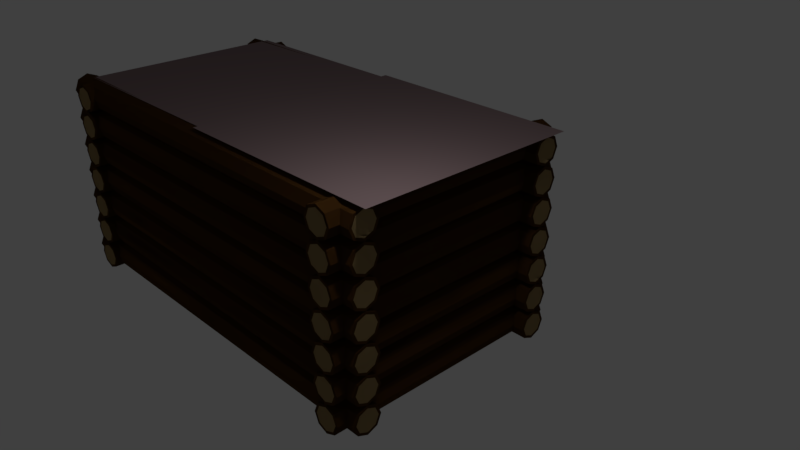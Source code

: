 # Source: h_tte.blend  (saved by Blender 2.78.0; exported with 4.5.12 LTS)
import bpy
from mathutils import Matrix  # noqa: F401  (used for matrix-valued properties, if any)

bpy.ops.wm.read_factory_settings(use_empty=True)
scene = bpy.context.scene
scene.name = 'Scene'

# ---- collections
col_collection_1 = bpy.data.collections.new('Collection 1'); scene.collection.children.link(col_collection_1)

# ---- materials (node trees are filled in below, after node groups)
mat_material_003 = bpy.data.materials.new('Material.003')
mat_material_003.alpha_threshold = 0.0
mat_material_003.use_transparent_shadow = False
mat_material_003.diffuse_color = (0.2266, 0.1609, 0.166, 1.0)
mat_material_003.roughness = 0.5
mat_material_001 = bpy.data.materials.new('Material.001')
mat_material_001.alpha_threshold = 0.0
mat_material_001.use_transparent_shadow = False
mat_material_001.diffuse_color = (0.1065, 0.04624, 0.01133, 1.0)
mat_material_001.roughness = 0.5
mat_material_002 = bpy.data.materials.new('Material.002')
mat_material_002.alpha_threshold = 0.0
mat_material_002.use_transparent_shadow = False
mat_material_002.diffuse_color = (0.5277, 0.3704, 0.1673, 1.0)
mat_material_002.roughness = 0.5

# ---- material node trees

# ---- world
world_world = bpy.data.worlds.new('World'); scene.world = world_world
world_world.color = (0.05088, 0.05088, 0.05088)
world_world.use_sun_shadow = False
world_world.sun_shadow_jitter_overblur = 0.0
world_world.cycles.sampling_method = 'MANUAL'

# ---- cameras
cam_camera = bpy.data.cameras.new('Camera')
cam_camera.clip_end = 100.0
cam_camera.lens = 35.0
cam_camera.sensor_width = 32.0
cam_camera.sensor_height = 18.0
cam_camera.ortho_scale = 7.314
cam_camera.dof.focus_distance = 0.0
cam_camera.dof.aperture_fstop = 128.0

# ---- lights
light_lamp = bpy.data.lights.new('Lamp', 'POINT')
light_lamp.transmission_factor = 0.0
light_lamp.cutoff_distance = 30.0
light_lamp.energy = 100.0
light_lamp.shadow_buffer_clip_start = 1.001
light_lamp.shadow_soft_size = 0.1
light_lamp.shadow_maximum_resolution = 0.006
light_lamp.use_absolute_resolution = True

# ---- meshes
me_plane_002 = bpy.data.meshes.new('Plane.002')
me_plane_002.from_pydata([(-1.0, -1.0, 0.0), (1.0, -1.0, 0.0), (-1.0, 1.0, 0.0), (1.0, 1.0, 0.0)], [], [(0, 1, 3, 2)])
me_plane_002.materials.append(mat_material_003)
me_plane_002.use_remesh_preserve_volume = False
me_plane_002.use_remesh_preserve_attributes = False
me_plane_002.use_mirror_vertex_groups = False
me_plane_002.update()
me_plane_001 = bpy.data.meshes.new('Plane.001')
me_plane_001.from_pydata([(-1.0, -1.0, 0.0), (1.0, -1.0, 0.0), (-1.0, 1.0, 0.0), (1.0, 1.0, 0.0)], [], [(0, 1, 3, 2)])
me_plane_001.materials.append(mat_material_003)
me_plane_001.use_remesh_preserve_volume = False
me_plane_001.use_remesh_preserve_attributes = False
me_plane_001.use_mirror_vertex_groups = False
me_plane_001.update()
me_cylinder_004 = bpy.data.meshes.new('Cylinder.004')
me_cylinder_004.from_pydata([(0.5713, 0.5713, -1.0), (0.8079, -4.061e-08, -1.0), (0.5713, -0.5713, -1.0), (-0.5713, -0.5713, -1.0), (-0.8079, 1.192e-08, -1.0), (-0.5713, 0.5713, -1.0), (0.7071, 0.7071, 0.0008655), (1.0, -4.371e-08, 0.0008655), (0.7071, -0.7071, 0.0008655), (-0.7071, -0.7071, 0.0008655), (-1.0, 1.192e-08, 0.0008655), (-0.7071, 0.7071, 0.0008655), (0.7071, 0.7071, -1.0), (1.0, -4.371e-08, -1.0), (0.7071, -0.7071, -1.0), (-0.7071, -0.7071, -1.0), (-1.0, 1.192e-08, -1.0), (-0.7071, 0.7071, -1.0), (0.0, 0.8079, -1.0), (-0.5713, 0.5713, -1.0), (-0.8079, -4.061e-08, -1.0), (-0.5713, -0.5713, -1.0), (0.0, -0.8079, -1.0), (0.5713, -0.5713, -1.0), (0.8079, 1.192e-08, -1.0), (0.5713, 0.5713, -1.0), (0.0, 1.0, 0.0008655), (-0.7071, 0.7071, 0.0008655), (-1.0, -4.371e-08, 0.0008655), (-0.7071, -0.7071, 0.0008655), (0.0, -1.0, 0.0008655), (0.7071, -0.7071, 0.0008655), (1.0, 1.192e-08, 0.0008655), (0.7071, 0.7071, 0.0008655), (0.0, 1.0, -1.0), (-0.7071, 0.7071, -1.0), (-1.0, -4.371e-08, -1.0), (-0.7071, -0.7071, -1.0), (0.0, -1.0, -1.0), (0.7071, -0.7071, -1.0), (1.0, 1.192e-08, -1.0), (0.7071, 0.7071, -1.0), (0.5713, 0.5713, 1.0), (0.8079, -4.061e-08, 1.0), (0.5713, -0.5713, 1.0), (-0.5713, -0.5713, 1.0), (-0.8079, 1.192e-08, 1.0), (-0.5713, 0.5713, 1.0), (0.7071, 0.7071, -0.0008655), (1.0, -4.371e-08, -0.0008655), (0.7071, -0.7071, -0.0008655), (-0.7071, -0.7071, -0.0008655), (-1.0, 1.192e-08, -0.0008655), (-0.7071, 0.7071, -0.0008655), (0.7071, 0.7071, 1.0), (1.0, -4.371e-08, 1.0), (0.7071, -0.7071, 1.0), (-0.7071, -0.7071, 1.0), (-1.0, 1.192e-08, 1.0), (-0.7071, 0.7071, 1.0), (0.0, 0.8079, 1.0), (-0.5713, 0.5713, 1.0), (-0.8079, -4.061e-08, 1.0), (-0.5713, -0.5713, 1.0), (0.0, -0.8079, 1.0), (0.5713, -0.5713, 1.0), (0.8079, 1.192e-08, 1.0), (0.5713, 0.5713, 1.0), (0.0, 1.0, -0.0008655), (-0.7071, 0.7071, -0.0008655), (-1.0, -4.371e-08, -0.0008655), (-0.7071, -0.7071, -0.0008655), (0.0, -1.0, -0.0008655), (0.7071, -0.7071, -0.0008655), (1.0, 1.192e-08, -0.0008655), (0.7071, 0.7071, -0.0008655), (0.0, 1.0, 1.0), (-0.7071, 0.7071, 1.0), (-1.0, -4.371e-08, 1.0), (-0.7071, -0.7071, 1.0), (0.0, -1.0, 1.0), (0.7071, -0.7071, 1.0), (1.0, 1.192e-08, 1.0), (0.7071, 0.7071, 1.0)], [], [(18, 0, 1, 2, 22, 3, 4, 5), (17, 11, 26, 34), (16, 10, 11, 17), (15, 9, 10, 16), (38, 30, 9, 15), (14, 8, 30, 38), (13, 7, 8, 14), (12, 6, 7, 13), (34, 26, 6, 12), (0, 18, 34, 12), (1, 0, 12, 13), (2, 1, 13, 14), (22, 2, 14, 38), (3, 22, 38, 15), (4, 3, 15, 16), (5, 4, 16, 17), (18, 5, 17, 34), (18, 25, 24, 23, 22, 21, 20, 19), (41, 34, 26, 33), (40, 41, 33, 32), (39, 40, 32, 31), (38, 39, 31, 30), (37, 38, 30, 29), (36, 37, 29, 28), (35, 36, 28, 27), (34, 35, 27, 26), (19, 35, 34, 18), (20, 36, 35, 19), (21, 37, 36, 20), (22, 38, 37, 21), (23, 39, 38, 22), (24, 40, 39, 23), (25, 41, 40, 24), (18, 34, 41, 25), (60, 47, 46, 45, 64, 44, 43, 42), (59, 76, 68, 53), (58, 59, 53, 52), (57, 58, 52, 51), (80, 57, 51, 72), (56, 80, 72, 50), (55, 56, 50, 49), (54, 55, 49, 48), (76, 54, 48, 68), (42, 54, 76, 60), (43, 55, 54, 42), (44, 56, 55, 43), (64, 80, 56, 44), (45, 57, 80, 64), (46, 58, 57, 45), (47, 59, 58, 46), (60, 76, 59, 47), (60, 61, 62, 63, 64, 65, 66, 67), (83, 75, 68, 76), (82, 74, 75, 83), (81, 73, 74, 82), (80, 72, 73, 81), (79, 71, 72, 80), (78, 70, 71, 79), (77, 69, 70, 78), (76, 68, 69, 77), (61, 60, 76, 77), (62, 61, 77, 78), (63, 62, 78, 79), (64, 63, 79, 80), (65, 64, 80, 81), (66, 65, 81, 82), (67, 66, 82, 83), (60, 67, 83, 76)])
me_cylinder_004.polygons.foreach_set('material_index', [1, 0, 0, 0, 0, 0, 0, 0, 0, 0, 0, 0, 0, 0, 0, 0, 0, 1, 0, 0, 0, 0, 0, 0, 0, 0, 0, 0, 0, 0, 0, 0, 0, 0, 1, 0, 0, 0, 0, 0, 0, 0, 0, 0, 0, 0, 0, 0, 0, 0, 0, 1, 0, 0, 0, 0, 0, 0, 0, 0, 0, 0, 0, 0, 0, 0, 0, 0])
me_cylinder_004.materials.append(mat_material_001)
me_cylinder_004.materials.append(mat_material_002)
me_cylinder_004.use_remesh_preserve_volume = False
me_cylinder_004.use_remesh_preserve_attributes = False
me_cylinder_004.use_mirror_vertex_groups = False
me_cylinder_004.update()
me_cylinder_003 = bpy.data.meshes.new('Cylinder.003')
me_cylinder_003.from_pydata([(0.5713, 0.5713, -1.0), (0.8079, -4.061e-08, -1.0), (0.5713, -0.5713, -1.0), (-0.5713, -0.5713, -1.0), (-0.8079, 1.192e-08, -1.0), (-0.5713, 0.5713, -1.0), (0.7071, 0.7071, 0.0008655), (1.0, -4.371e-08, 0.0008655), (0.7071, -0.7071, 0.0008655), (-0.7071, -0.7071, 0.0008655), (-1.0, 1.192e-08, 0.0008655), (-0.7071, 0.7071, 0.0008655), (0.7071, 0.7071, -1.0), (1.0, -4.371e-08, -1.0), (0.7071, -0.7071, -1.0), (-0.7071, -0.7071, -1.0), (-1.0, 1.192e-08, -1.0), (-0.7071, 0.7071, -1.0), (0.0, 0.8079, -1.0), (-0.5713, 0.5713, -1.0), (-0.8079, -4.061e-08, -1.0), (-0.5713, -0.5713, -1.0), (0.0, -0.8079, -1.0), (0.5713, -0.5713, -1.0), (0.8079, 1.192e-08, -1.0), (0.5713, 0.5713, -1.0), (0.0, 1.0, 0.0008655), (-0.7071, 0.7071, 0.0008655), (-1.0, -4.371e-08, 0.0008655), (-0.7071, -0.7071, 0.0008655), (0.0, -1.0, 0.0008655), (0.7071, -0.7071, 0.0008655), (1.0, 1.192e-08, 0.0008655), (0.7071, 0.7071, 0.0008655), (0.0, 1.0, -1.0), (-0.7071, 0.7071, -1.0), (-1.0, -4.371e-08, -1.0), (-0.7071, -0.7071, -1.0), (0.0, -1.0, -1.0), (0.7071, -0.7071, -1.0), (1.0, 1.192e-08, -1.0), (0.7071, 0.7071, -1.0), (0.5713, 0.5713, 1.0), (0.8079, -4.061e-08, 1.0), (0.5713, -0.5713, 1.0), (-0.5713, -0.5713, 1.0), (-0.8079, 1.192e-08, 1.0), (-0.5713, 0.5713, 1.0), (0.7071, 0.7071, -0.0008655), (1.0, -4.371e-08, -0.0008655), (0.7071, -0.7071, -0.0008655), (-0.7071, -0.7071, -0.0008655), (-1.0, 1.192e-08, -0.0008655), (-0.7071, 0.7071, -0.0008655), (0.7071, 0.7071, 1.0), (1.0, -4.371e-08, 1.0), (0.7071, -0.7071, 1.0), (-0.7071, -0.7071, 1.0), (-1.0, 1.192e-08, 1.0), (-0.7071, 0.7071, 1.0), (0.0, 0.8079, 1.0), (-0.5713, 0.5713, 1.0), (-0.8079, -4.061e-08, 1.0), (-0.5713, -0.5713, 1.0), (0.0, -0.8079, 1.0), (0.5713, -0.5713, 1.0), (0.8079, 1.192e-08, 1.0), (0.5713, 0.5713, 1.0), (0.0, 1.0, -0.0008655), (-0.7071, 0.7071, -0.0008655), (-1.0, -4.371e-08, -0.0008655), (-0.7071, -0.7071, -0.0008655), (0.0, -1.0, -0.0008655), (0.7071, -0.7071, -0.0008655), (1.0, 1.192e-08, -0.0008655), (0.7071, 0.7071, -0.0008655), (0.0, 1.0, 1.0), (-0.7071, 0.7071, 1.0), (-1.0, -4.371e-08, 1.0), (-0.7071, -0.7071, 1.0), (0.0, -1.0, 1.0), (0.7071, -0.7071, 1.0), (1.0, 1.192e-08, 1.0), (0.7071, 0.7071, 1.0)], [], [(18, 0, 1, 2, 22, 3, 4, 5), (17, 11, 26, 34), (16, 10, 11, 17), (15, 9, 10, 16), (38, 30, 9, 15), (14, 8, 30, 38), (13, 7, 8, 14), (12, 6, 7, 13), (34, 26, 6, 12), (0, 18, 34, 12), (1, 0, 12, 13), (2, 1, 13, 14), (22, 2, 14, 38), (3, 22, 38, 15), (4, 3, 15, 16), (5, 4, 16, 17), (18, 5, 17, 34), (18, 25, 24, 23, 22, 21, 20, 19), (41, 34, 26, 33), (40, 41, 33, 32), (39, 40, 32, 31), (38, 39, 31, 30), (37, 38, 30, 29), (36, 37, 29, 28), (35, 36, 28, 27), (34, 35, 27, 26), (19, 35, 34, 18), (20, 36, 35, 19), (21, 37, 36, 20), (22, 38, 37, 21), (23, 39, 38, 22), (24, 40, 39, 23), (25, 41, 40, 24), (18, 34, 41, 25), (60, 47, 46, 45, 64, 44, 43, 42), (59, 76, 68, 53), (58, 59, 53, 52), (57, 58, 52, 51), (80, 57, 51, 72), (56, 80, 72, 50), (55, 56, 50, 49), (54, 55, 49, 48), (76, 54, 48, 68), (42, 54, 76, 60), (43, 55, 54, 42), (44, 56, 55, 43), (64, 80, 56, 44), (45, 57, 80, 64), (46, 58, 57, 45), (47, 59, 58, 46), (60, 76, 59, 47), (60, 61, 62, 63, 64, 65, 66, 67), (83, 75, 68, 76), (82, 74, 75, 83), (81, 73, 74, 82), (80, 72, 73, 81), (79, 71, 72, 80), (78, 70, 71, 79), (77, 69, 70, 78), (76, 68, 69, 77), (61, 60, 76, 77), (62, 61, 77, 78), (63, 62, 78, 79), (64, 63, 79, 80), (65, 64, 80, 81), (66, 65, 81, 82), (67, 66, 82, 83), (60, 67, 83, 76)])
me_cylinder_003.polygons.foreach_set('material_index', [1, 0, 0, 0, 0, 0, 0, 0, 0, 0, 0, 0, 0, 0, 0, 0, 0, 1, 0, 0, 0, 0, 0, 0, 0, 0, 0, 0, 0, 0, 0, 0, 0, 0, 1, 0, 0, 0, 0, 0, 0, 0, 0, 0, 0, 0, 0, 0, 0, 0, 0, 1, 0, 0, 0, 0, 0, 0, 0, 0, 0, 0, 0, 0, 0, 0, 0, 0])
me_cylinder_003.materials.append(mat_material_001)
me_cylinder_003.materials.append(mat_material_002)
me_cylinder_003.use_remesh_preserve_volume = False
me_cylinder_003.use_remesh_preserve_attributes = False
me_cylinder_003.use_mirror_vertex_groups = False
me_cylinder_003.update()
me_cylinder_002 = bpy.data.meshes.new('Cylinder.002')
me_cylinder_002.from_pydata([(0.5713, 0.5713, -1.0), (0.8079, -4.061e-08, -1.0), (0.5713, -0.5713, -1.0), (-0.5713, -0.5713, -1.0), (-0.8079, 1.192e-08, -1.0), (-0.5713, 0.5713, -1.0), (0.7071, 0.7071, 0.0008655), (1.0, -4.371e-08, 0.0008655), (0.7071, -0.7071, 0.0008655), (-0.7071, -0.7071, 0.0008655), (-1.0, 1.192e-08, 0.0008655), (-0.7071, 0.7071, 0.0008655), (0.7071, 0.7071, -1.0), (1.0, -4.371e-08, -1.0), (0.7071, -0.7071, -1.0), (-0.7071, -0.7071, -1.0), (-1.0, 1.192e-08, -1.0), (-0.7071, 0.7071, -1.0), (0.0, 0.8079, -1.0), (-0.5713, 0.5713, -1.0), (-0.8079, -4.061e-08, -1.0), (-0.5713, -0.5713, -1.0), (0.0, -0.8079, -1.0), (0.5713, -0.5713, -1.0), (0.8079, 1.192e-08, -1.0), (0.5713, 0.5713, -1.0), (0.0, 1.0, 0.0008655), (-0.7071, 0.7071, 0.0008655), (-1.0, -4.371e-08, 0.0008655), (-0.7071, -0.7071, 0.0008655), (0.0, -1.0, 0.0008655), (0.7071, -0.7071, 0.0008655), (1.0, 1.192e-08, 0.0008655), (0.7071, 0.7071, 0.0008655), (0.0, 1.0, -1.0), (-0.7071, 0.7071, -1.0), (-1.0, -4.371e-08, -1.0), (-0.7071, -0.7071, -1.0), (0.0, -1.0, -1.0), (0.7071, -0.7071, -1.0), (1.0, 1.192e-08, -1.0), (0.7071, 0.7071, -1.0), (0.5713, 0.5713, 1.0), (0.8079, -4.061e-08, 1.0), (0.5713, -0.5713, 1.0), (-0.5713, -0.5713, 1.0), (-0.8079, 1.192e-08, 1.0), (-0.5713, 0.5713, 1.0), (0.7071, 0.7071, -0.0008655), (1.0, -4.371e-08, -0.0008655), (0.7071, -0.7071, -0.0008655), (-0.7071, -0.7071, -0.0008655), (-1.0, 1.192e-08, -0.0008655), (-0.7071, 0.7071, -0.0008655), (0.7071, 0.7071, 1.0), (1.0, -4.371e-08, 1.0), (0.7071, -0.7071, 1.0), (-0.7071, -0.7071, 1.0), (-1.0, 1.192e-08, 1.0), (-0.7071, 0.7071, 1.0), (0.0, 0.8079, 1.0), (-0.5713, 0.5713, 1.0), (-0.8079, -4.061e-08, 1.0), (-0.5713, -0.5713, 1.0), (0.0, -0.8079, 1.0), (0.5713, -0.5713, 1.0), (0.8079, 1.192e-08, 1.0), (0.5713, 0.5713, 1.0), (0.0, 1.0, -0.0008655), (-0.7071, 0.7071, -0.0008655), (-1.0, -4.371e-08, -0.0008655), (-0.7071, -0.7071, -0.0008655), (0.0, -1.0, -0.0008655), (0.7071, -0.7071, -0.0008655), (1.0, 1.192e-08, -0.0008655), (0.7071, 0.7071, -0.0008655), (0.0, 1.0, 1.0), (-0.7071, 0.7071, 1.0), (-1.0, -4.371e-08, 1.0), (-0.7071, -0.7071, 1.0), (0.0, -1.0, 1.0), (0.7071, -0.7071, 1.0), (1.0, 1.192e-08, 1.0), (0.7071, 0.7071, 1.0)], [], [(18, 0, 1, 2, 22, 3, 4, 5), (17, 11, 26, 34), (16, 10, 11, 17), (15, 9, 10, 16), (38, 30, 9, 15), (14, 8, 30, 38), (13, 7, 8, 14), (12, 6, 7, 13), (34, 26, 6, 12), (0, 18, 34, 12), (1, 0, 12, 13), (2, 1, 13, 14), (22, 2, 14, 38), (3, 22, 38, 15), (4, 3, 15, 16), (5, 4, 16, 17), (18, 5, 17, 34), (18, 25, 24, 23, 22, 21, 20, 19), (41, 34, 26, 33), (40, 41, 33, 32), (39, 40, 32, 31), (38, 39, 31, 30), (37, 38, 30, 29), (36, 37, 29, 28), (35, 36, 28, 27), (34, 35, 27, 26), (19, 35, 34, 18), (20, 36, 35, 19), (21, 37, 36, 20), (22, 38, 37, 21), (23, 39, 38, 22), (24, 40, 39, 23), (25, 41, 40, 24), (18, 34, 41, 25), (60, 47, 46, 45, 64, 44, 43, 42), (59, 76, 68, 53), (58, 59, 53, 52), (57, 58, 52, 51), (80, 57, 51, 72), (56, 80, 72, 50), (55, 56, 50, 49), (54, 55, 49, 48), (76, 54, 48, 68), (42, 54, 76, 60), (43, 55, 54, 42), (44, 56, 55, 43), (64, 80, 56, 44), (45, 57, 80, 64), (46, 58, 57, 45), (47, 59, 58, 46), (60, 76, 59, 47), (60, 61, 62, 63, 64, 65, 66, 67), (83, 75, 68, 76), (82, 74, 75, 83), (81, 73, 74, 82), (80, 72, 73, 81), (79, 71, 72, 80), (78, 70, 71, 79), (77, 69, 70, 78), (76, 68, 69, 77), (61, 60, 76, 77), (62, 61, 77, 78), (63, 62, 78, 79), (64, 63, 79, 80), (65, 64, 80, 81), (66, 65, 81, 82), (67, 66, 82, 83), (60, 67, 83, 76)])
me_cylinder_002.polygons.foreach_set('material_index', [1, 0, 0, 0, 0, 0, 0, 0, 0, 0, 0, 0, 0, 0, 0, 0, 0, 1, 0, 0, 0, 0, 0, 0, 0, 0, 0, 0, 0, 0, 0, 0, 0, 0, 1, 0, 0, 0, 0, 0, 0, 0, 0, 0, 0, 0, 0, 0, 0, 0, 0, 1, 0, 0, 0, 0, 0, 0, 0, 0, 0, 0, 0, 0, 0, 0, 0, 0])
me_cylinder_002.materials.append(mat_material_001)
me_cylinder_002.materials.append(mat_material_002)
me_cylinder_002.use_remesh_preserve_volume = False
me_cylinder_002.use_remesh_preserve_attributes = False
me_cylinder_002.use_mirror_vertex_groups = False
me_cylinder_002.update()
me_cylinder = bpy.data.meshes.new('Cylinder')
me_cylinder.from_pydata([(0.5713, 0.5713, -1.0), (0.8079, -4.061e-08, -1.0), (0.5713, -0.5713, -1.0), (-0.5713, -0.5713, -1.0), (-0.8079, 1.192e-08, -1.0), (-0.5713, 0.5713, -1.0), (0.7071, 0.7071, 0.0008655), (1.0, -4.371e-08, 0.0008655), (0.7071, -0.7071, 0.0008655), (-0.7071, -0.7071, 0.0008655), (-1.0, 1.192e-08, 0.0008655), (-0.7071, 0.7071, 0.0008655), (0.7071, 0.7071, -1.0), (1.0, -4.371e-08, -1.0), (0.7071, -0.7071, -1.0), (-0.7071, -0.7071, -1.0), (-1.0, 1.192e-08, -1.0), (-0.7071, 0.7071, -1.0), (0.0, 0.8079, -1.0), (-0.5713, 0.5713, -1.0), (-0.8079, -4.061e-08, -1.0), (-0.5713, -0.5713, -1.0), (0.0, -0.8079, -1.0), (0.5713, -0.5713, -1.0), (0.8079, 1.192e-08, -1.0), (0.5713, 0.5713, -1.0), (0.0, 1.0, 0.0008655), (-0.7071, 0.7071, 0.0008655), (-1.0, -4.371e-08, 0.0008655), (-0.7071, -0.7071, 0.0008655), (0.0, -1.0, 0.0008655), (0.7071, -0.7071, 0.0008655), (1.0, 1.192e-08, 0.0008655), (0.7071, 0.7071, 0.0008655), (0.0, 1.0, -1.0), (-0.7071, 0.7071, -1.0), (-1.0, -4.371e-08, -1.0), (-0.7071, -0.7071, -1.0), (0.0, -1.0, -1.0), (0.7071, -0.7071, -1.0), (1.0, 1.192e-08, -1.0), (0.7071, 0.7071, -1.0), (0.5713, 0.5713, 1.0), (0.8079, -4.061e-08, 1.0), (0.5713, -0.5713, 1.0), (-0.5713, -0.5713, 1.0), (-0.8079, 1.192e-08, 1.0), (-0.5713, 0.5713, 1.0), (0.7071, 0.7071, -0.0008655), (1.0, -4.371e-08, -0.0008655), (0.7071, -0.7071, -0.0008655), (-0.7071, -0.7071, -0.0008655), (-1.0, 1.192e-08, -0.0008655), (-0.7071, 0.7071, -0.0008655), (0.7071, 0.7071, 1.0), (1.0, -4.371e-08, 1.0), (0.7071, -0.7071, 1.0), (-0.7071, -0.7071, 1.0), (-1.0, 1.192e-08, 1.0), (-0.7071, 0.7071, 1.0), (0.0, 0.8079, 1.0), (-0.5713, 0.5713, 1.0), (-0.8079, -4.061e-08, 1.0), (-0.5713, -0.5713, 1.0), (0.0, -0.8079, 1.0), (0.5713, -0.5713, 1.0), (0.8079, 1.192e-08, 1.0), (0.5713, 0.5713, 1.0), (0.0, 1.0, -0.0008655), (-0.7071, 0.7071, -0.0008655), (-1.0, -4.371e-08, -0.0008655), (-0.7071, -0.7071, -0.0008655), (0.0, -1.0, -0.0008655), (0.7071, -0.7071, -0.0008655), (1.0, 1.192e-08, -0.0008655), (0.7071, 0.7071, -0.0008655), (0.0, 1.0, 1.0), (-0.7071, 0.7071, 1.0), (-1.0, -4.371e-08, 1.0), (-0.7071, -0.7071, 1.0), (0.0, -1.0, 1.0), (0.7071, -0.7071, 1.0), (1.0, 1.192e-08, 1.0), (0.7071, 0.7071, 1.0)], [], [(18, 0, 1, 2, 22, 3, 4, 5), (17, 11, 26, 34), (16, 10, 11, 17), (15, 9, 10, 16), (38, 30, 9, 15), (14, 8, 30, 38), (13, 7, 8, 14), (12, 6, 7, 13), (34, 26, 6, 12), (0, 18, 34, 12), (1, 0, 12, 13), (2, 1, 13, 14), (22, 2, 14, 38), (3, 22, 38, 15), (4, 3, 15, 16), (5, 4, 16, 17), (18, 5, 17, 34), (18, 25, 24, 23, 22, 21, 20, 19), (41, 34, 26, 33), (40, 41, 33, 32), (39, 40, 32, 31), (38, 39, 31, 30), (37, 38, 30, 29), (36, 37, 29, 28), (35, 36, 28, 27), (34, 35, 27, 26), (19, 35, 34, 18), (20, 36, 35, 19), (21, 37, 36, 20), (22, 38, 37, 21), (23, 39, 38, 22), (24, 40, 39, 23), (25, 41, 40, 24), (18, 34, 41, 25), (60, 47, 46, 45, 64, 44, 43, 42), (59, 76, 68, 53), (58, 59, 53, 52), (57, 58, 52, 51), (80, 57, 51, 72), (56, 80, 72, 50), (55, 56, 50, 49), (54, 55, 49, 48), (76, 54, 48, 68), (42, 54, 76, 60), (43, 55, 54, 42), (44, 56, 55, 43), (64, 80, 56, 44), (45, 57, 80, 64), (46, 58, 57, 45), (47, 59, 58, 46), (60, 76, 59, 47), (60, 61, 62, 63, 64, 65, 66, 67), (83, 75, 68, 76), (82, 74, 75, 83), (81, 73, 74, 82), (80, 72, 73, 81), (79, 71, 72, 80), (78, 70, 71, 79), (77, 69, 70, 78), (76, 68, 69, 77), (61, 60, 76, 77), (62, 61, 77, 78), (63, 62, 78, 79), (64, 63, 79, 80), (65, 64, 80, 81), (66, 65, 81, 82), (67, 66, 82, 83), (60, 67, 83, 76)])
me_cylinder.polygons.foreach_set('material_index', [1, 0, 0, 0, 0, 0, 0, 0, 0, 0, 0, 0, 0, 0, 0, 0, 0, 1, 0, 0, 0, 0, 0, 0, 0, 0, 0, 0, 0, 0, 0, 0, 0, 0, 1, 0, 0, 0, 0, 0, 0, 0, 0, 0, 0, 0, 0, 0, 0, 0, 0, 1, 0, 0, 0, 0, 0, 0, 0, 0, 0, 0, 0, 0, 0, 0, 0, 0])
me_cylinder.materials.append(mat_material_001)
me_cylinder.materials.append(mat_material_002)
me_cylinder.use_remesh_preserve_volume = False
me_cylinder.use_remesh_preserve_attributes = False
me_cylinder.use_mirror_vertex_groups = False
me_cylinder.update()

# ---- objects
ob_plane_001 = bpy.data.objects.new('Plane.001', me_plane_002)
ob_plane = bpy.data.objects.new('Plane', me_plane_001)
ob_cylinder_004 = bpy.data.objects.new('Cylinder.004', me_cylinder_004)
ob_cylinder_003 = bpy.data.objects.new('Cylinder.003', me_cylinder_003)
ob_cylinder_002 = bpy.data.objects.new('Cylinder.002', me_cylinder_002)
ob_cylinder = bpy.data.objects.new('Cylinder', me_cylinder)
ob_lamp = bpy.data.objects.new('Lamp', light_lamp)
ob_camera = bpy.data.objects.new('Camera', cam_camera)

# ---- transforms, parenting, visibility, modifiers, constraints
ob_plane_001.location = (-1.864, 2.878, 3.377)
ob_plane_001.scale = (1.885, 1.885, 1.885)
ob_plane_001.lineart.crease_threshold = 0.0
ob_plane.location = (1.725, 2.864, 3.393)
ob_plane.scale = (1.973, 1.973, 1.973)
ob_plane.lineart.crease_threshold = 0.0
ob_cylinder_004.location = (-3.583, 2.839, -0.02866)
ob_cylinder_004.rotation_euler = (-3.124e-05, 1.575, 1.581)
ob_cylinder_004.scale = (0.2592, 0.2587, 2.155)
ob_cylinder_004.lineart.crease_threshold = 0.0
_m = ob_cylinder_004.modifiers.new('Array', 'ARRAY')
_m.count = 7
_m.constant_offset_displace = (0.0, 0.0, 0.0)
_m.relative_offset_displace = (-1.0, 0.0, 0.0)
ob_cylinder_003.location = (-0.2467, 4.644, 0.0)
ob_cylinder_003.rotation_euler = (-3.124e-05, 1.575, -3.11e-05)
ob_cylinder_003.scale = (0.2592, 0.2587, 3.783)
ob_cylinder_003.lineart.crease_threshold = 0.0
_m = ob_cylinder_003.modifiers.new('Array', 'ARRAY')
_m.count = 7
_m.constant_offset_displace = (0.0, 0.0, 0.0)
_m.relative_offset_displace = (-1.0, 0.0, 0.0)
ob_cylinder_002.location = (3.098, 2.844, 0.0)
ob_cylinder_002.rotation_euler = (-3.124e-05, 1.575, -1.573)
ob_cylinder_002.scale = (0.2592, 0.2587, 2.242)
ob_cylinder_002.lineart.crease_threshold = 0.0
_m = ob_cylinder_002.modifiers.new('Array', 'ARRAY')
_m.count = 7
_m.constant_offset_displace = (0.0, 0.0, 0.0)
_m.relative_offset_displace = (-1.0, 0.0, 0.0)
ob_cylinder.location = (-0.2715, 1.017, 0.0)
ob_cylinder.rotation_euler = (-3.124e-05, 1.575, -3.11e-05)
ob_cylinder.scale = (0.2592, 0.2587, 3.783)
ob_cylinder.lineart.crease_threshold = 0.0
_m = ob_cylinder.modifiers.new('Array', 'ARRAY')
_m.count = 7
_m.constant_offset_displace = (0.0, 0.0, 0.0)
_m.relative_offset_displace = (-1.0, 0.0, 0.0)
ob_lamp.location = (4.076, 1.005, 5.904)
ob_lamp.rotation_euler = (0.6503, 0.05522, 1.866)
ob_lamp.lock_rotations_4d = False
ob_lamp.empty_display_type = 'ARROWS'
ob_lamp.color = (0.0, 0.0, 0.0, 0.0)
ob_lamp.lineart.crease_threshold = 0.0
ob_camera.location = (10.98, -5.396, 7.961)
ob_camera.rotation_euler = (1.109, 0.0, 0.8149)
ob_camera.lock_rotations_4d = False
ob_camera.empty_display_type = 'ARROWS'
ob_camera.color = (0.0, 0.0, 0.0, 0.0)
ob_camera.display_type = 'WIRE'
ob_camera.lineart.crease_threshold = 0.0

# ---- collection membership
col_collection_1.objects.link(ob_plane_001)
col_collection_1.objects.link(ob_plane)
col_collection_1.objects.link(ob_cylinder_004)
col_collection_1.objects.link(ob_cylinder_003)
col_collection_1.objects.link(ob_cylinder_002)
col_collection_1.objects.link(ob_cylinder)
col_collection_1.objects.link(ob_lamp)
col_collection_1.objects.link(ob_camera)

# ---- scene / render settings (as saved in the file)
scene.camera = ob_camera
scene.frame_start = 1; scene.frame_end = 250; scene.frame_set(75)
scene.render.engine = 'BLENDER_EEVEE_NEXT'
scene.render.resolution_percentage = 50
scene.render.dither_intensity = 0.0
scene.cycles.use_denoising = False
scene.cycles.samples = 128
scene.cycles.sampling_pattern = 'TABULATED_SOBOL'
scene.cycles.light_sampling_threshold = 0.0
scene.cycles.use_adaptive_sampling = False
scene.cycles.use_light_tree = False
scene.cycles.blur_glossy = 0.0
scene.cycles.sample_clamp_indirect = 0.0
scene.view_settings.view_transform = 'Standard'
bpy.context.view_layer.update()
